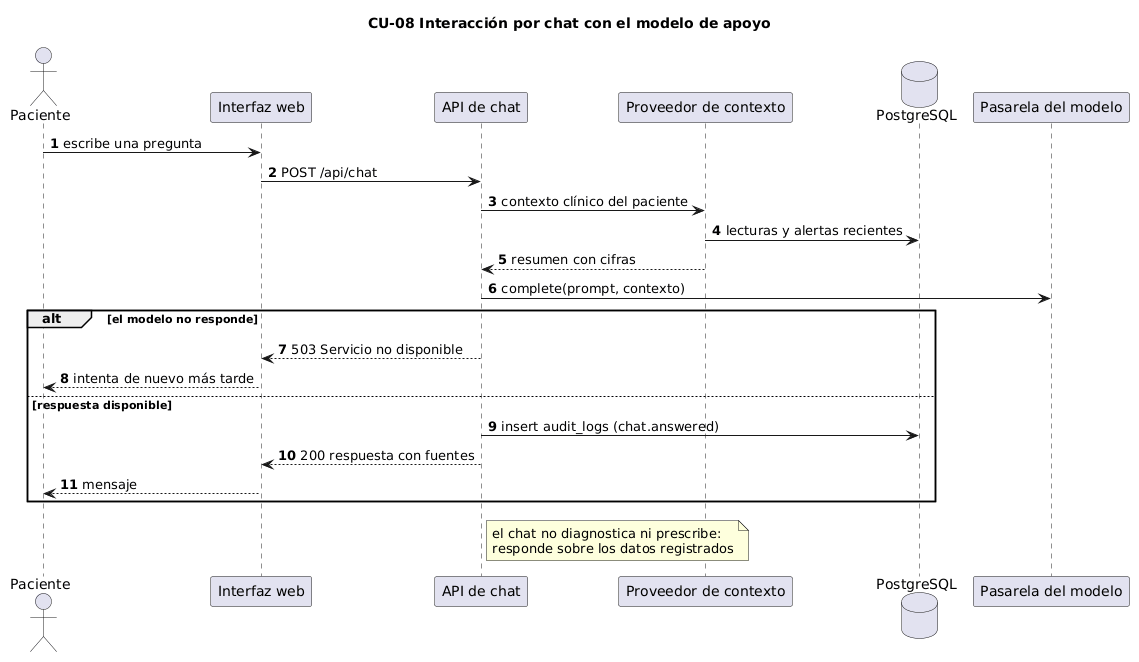

The diagram above was rendered by PlantUML. Its source (embedded in the PNG):
@startuml
title CU-08 Interacción por chat con el modelo de apoyo
autonumber

actor "Paciente" as p
participant "Interfaz web" as ui
participant "API de chat" as api
participant "Proveedor de contexto" as ctx
database "PostgreSQL" as pg
participant "Pasarela del modelo" as gw

p -> ui : escribe una pregunta
ui -> api : POST /api/chat
api -> ctx : contexto clínico del paciente
ctx -> pg : lecturas y alertas recientes
ctx --> api : resumen con cifras
api -> gw : complete(prompt, contexto)
alt el modelo no responde
  api --> ui : 503 Servicio no disponible
  ui --> p : intenta de nuevo más tarde
else respuesta disponible
  api -> pg : insert audit_logs (chat.answered)
  api --> ui : 200 respuesta con fuentes
  ui --> p : mensaje
end
note right of api
  el chat no diagnostica ni prescribe:
  responde sobre los datos registrados
end note
@enduml